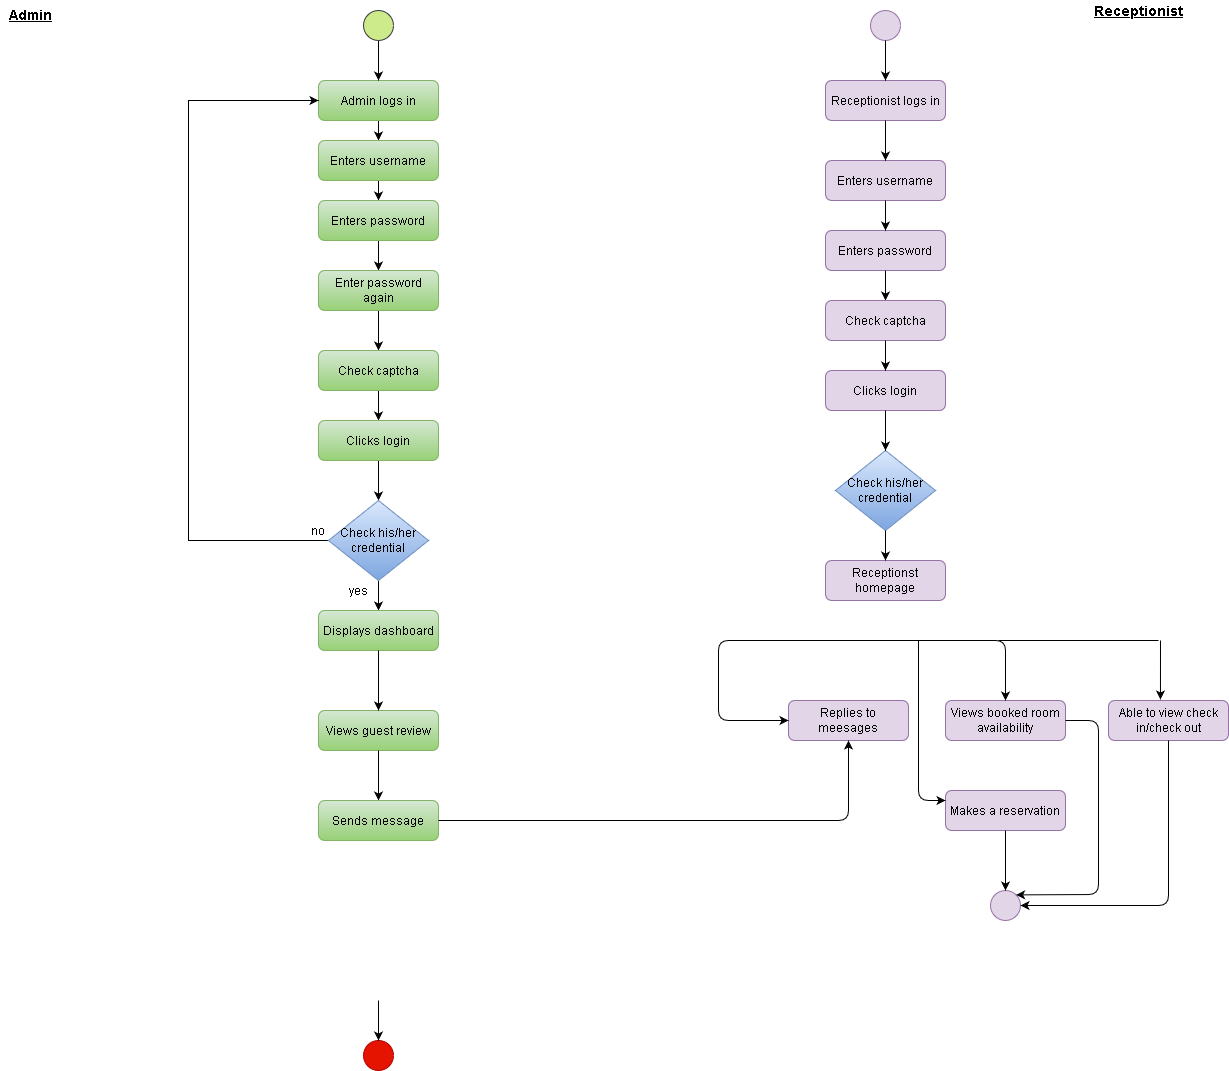

The diagram above was exported from draw.io. Its source (the exported page's mxGraphModel, read from the mxfile embedded in the PNG):
<mxGraphModel dx="1102" dy="1780" grid="1" gridSize="10" guides="1" tooltips="1" connect="1" arrows="1" fold="1" page="1" pageScale="1" pageWidth="827" pageHeight="1169" math="0" shadow="0">
  <root>
    <mxCell id="WIyWlLk6GJQsqaUBKTNV-0" />
    <mxCell id="WIyWlLk6GJQsqaUBKTNV-1" parent="WIyWlLk6GJQsqaUBKTNV-0" />
    <mxCell id="cp3nZi3jEt3OA8B8hB0h-28" value="" style="edgeStyle=orthogonalEdgeStyle;rounded=0;orthogonalLoop=1;jettySize=auto;html=1;" parent="WIyWlLk6GJQsqaUBKTNV-1" source="WIyWlLk6GJQsqaUBKTNV-3" edge="1">
      <mxGeometry relative="1" as="geometry">
        <mxPoint x="380" y="120" as="targetPoint" />
      </mxGeometry>
    </mxCell>
    <mxCell id="WIyWlLk6GJQsqaUBKTNV-3" value="Admin logs in" style="rounded=1;whiteSpace=wrap;html=1;fontSize=12;glass=0;strokeWidth=1;shadow=0;fillColor=#d5e8d4;strokeColor=#82b366;gradientColor=#97d077;" parent="WIyWlLk6GJQsqaUBKTNV-1" vertex="1">
      <mxGeometry x="320" y="60" width="120" height="40" as="geometry" />
    </mxCell>
    <mxCell id="cp3nZi3jEt3OA8B8hB0h-26" value="" style="edgeStyle=orthogonalEdgeStyle;rounded=0;orthogonalLoop=1;jettySize=auto;html=1;" parent="WIyWlLk6GJQsqaUBKTNV-1" source="WIyWlLk6GJQsqaUBKTNV-7" edge="1">
      <mxGeometry relative="1" as="geometry">
        <mxPoint x="380" y="180" as="targetPoint" />
      </mxGeometry>
    </mxCell>
    <mxCell id="WIyWlLk6GJQsqaUBKTNV-7" value="Enters username" style="rounded=1;whiteSpace=wrap;html=1;fontSize=12;glass=0;strokeWidth=1;shadow=0;fillColor=#d5e8d4;strokeColor=#82b366;gradientColor=#97d077;" parent="WIyWlLk6GJQsqaUBKTNV-1" vertex="1">
      <mxGeometry x="320" y="120" width="120" height="40" as="geometry" />
    </mxCell>
    <mxCell id="cp3nZi3jEt3OA8B8hB0h-27" value="" style="edgeStyle=orthogonalEdgeStyle;rounded=0;orthogonalLoop=1;jettySize=auto;html=1;" parent="WIyWlLk6GJQsqaUBKTNV-1" source="cp3nZi3jEt3OA8B8hB0h-12" edge="1">
      <mxGeometry relative="1" as="geometry">
        <mxPoint x="380" y="250" as="targetPoint" />
      </mxGeometry>
    </mxCell>
    <mxCell id="cp3nZi3jEt3OA8B8hB0h-12" value="Enters password" style="rounded=1;whiteSpace=wrap;html=1;fontSize=12;glass=0;strokeWidth=1;shadow=0;fillColor=#d5e8d4;strokeColor=#82b366;gradientColor=#97d077;" parent="WIyWlLk6GJQsqaUBKTNV-1" vertex="1">
      <mxGeometry x="320" y="180" width="120" height="40" as="geometry" />
    </mxCell>
    <mxCell id="cp3nZi3jEt3OA8B8hB0h-25" value="" style="edgeStyle=orthogonalEdgeStyle;rounded=0;orthogonalLoop=1;jettySize=auto;html=1;" parent="WIyWlLk6GJQsqaUBKTNV-1" source="cp3nZi3jEt3OA8B8hB0h-13" edge="1">
      <mxGeometry relative="1" as="geometry">
        <mxPoint x="380" y="330" as="targetPoint" />
        <Array as="points">
          <mxPoint x="380" y="310" />
          <mxPoint x="380" y="310" />
        </Array>
      </mxGeometry>
    </mxCell>
    <mxCell id="cp3nZi3jEt3OA8B8hB0h-13" value="Enter password again" style="rounded=1;whiteSpace=wrap;html=1;fontSize=12;glass=0;strokeWidth=1;shadow=0;fillColor=#d5e8d4;strokeColor=#82b366;gradientColor=#97d077;" parent="WIyWlLk6GJQsqaUBKTNV-1" vertex="1">
      <mxGeometry x="320" y="250" width="120" height="40" as="geometry" />
    </mxCell>
    <mxCell id="cp3nZi3jEt3OA8B8hB0h-24" value="" style="edgeStyle=orthogonalEdgeStyle;rounded=0;orthogonalLoop=1;jettySize=auto;html=1;" parent="WIyWlLk6GJQsqaUBKTNV-1" edge="1">
      <mxGeometry relative="1" as="geometry">
        <mxPoint x="380" y="370" as="sourcePoint" />
        <mxPoint x="380" y="400" as="targetPoint" />
      </mxGeometry>
    </mxCell>
    <mxCell id="cp3nZi3jEt3OA8B8hB0h-23" value="" style="edgeStyle=orthogonalEdgeStyle;rounded=0;orthogonalLoop=1;jettySize=auto;html=1;" parent="WIyWlLk6GJQsqaUBKTNV-1" source="cp3nZi3jEt3OA8B8hB0h-18" edge="1">
      <mxGeometry relative="1" as="geometry">
        <mxPoint x="380" y="480" as="targetPoint" />
      </mxGeometry>
    </mxCell>
    <mxCell id="cp3nZi3jEt3OA8B8hB0h-18" value="Clicks login" style="rounded=1;whiteSpace=wrap;html=1;fontSize=12;glass=0;strokeWidth=1;shadow=0;fillColor=#d5e8d4;strokeColor=#82b366;gradientColor=#97d077;" parent="WIyWlLk6GJQsqaUBKTNV-1" vertex="1">
      <mxGeometry x="320" y="400" width="120" height="40" as="geometry" />
    </mxCell>
    <mxCell id="cp3nZi3jEt3OA8B8hB0h-21" value="" style="edgeStyle=orthogonalEdgeStyle;rounded=0;orthogonalLoop=1;jettySize=auto;html=1;" parent="WIyWlLk6GJQsqaUBKTNV-1" source="cp3nZi3jEt3OA8B8hB0h-19" edge="1">
      <mxGeometry relative="1" as="geometry">
        <mxPoint x="380" y="590" as="targetPoint" />
      </mxGeometry>
    </mxCell>
    <mxCell id="27iiKiIXXyBYADKTfRwH-27" value="" style="edgeStyle=orthogonalEdgeStyle;rounded=0;orthogonalLoop=1;jettySize=auto;html=1;entryX=0;entryY=0.5;entryDx=0;entryDy=0;" parent="WIyWlLk6GJQsqaUBKTNV-1" source="cp3nZi3jEt3OA8B8hB0h-19" target="WIyWlLk6GJQsqaUBKTNV-3" edge="1">
      <mxGeometry relative="1" as="geometry">
        <mxPoint x="190" y="140" as="targetPoint" />
        <Array as="points">
          <mxPoint x="190" y="520" />
          <mxPoint x="190" y="80" />
        </Array>
      </mxGeometry>
    </mxCell>
    <mxCell id="cp3nZi3jEt3OA8B8hB0h-19" value="Check his/her credential" style="rhombus;whiteSpace=wrap;html=1;fillColor=#dae8fc;strokeColor=#6c8ebf;gradientColor=#7ea6e0;" parent="WIyWlLk6GJQsqaUBKTNV-1" vertex="1">
      <mxGeometry x="330" y="480" width="100" height="80" as="geometry" />
    </mxCell>
    <mxCell id="cp3nZi3jEt3OA8B8hB0h-31" value="" style="edgeStyle=orthogonalEdgeStyle;rounded=0;orthogonalLoop=1;jettySize=auto;html=1;" parent="WIyWlLk6GJQsqaUBKTNV-1" edge="1">
      <mxGeometry relative="1" as="geometry">
        <mxPoint x="380" y="680" as="targetPoint" />
        <mxPoint x="380" y="680" as="sourcePoint" />
      </mxGeometry>
    </mxCell>
    <mxCell id="I8Ymu1-YZelSBlZ0YFmF-1" value="Check captcha" style="rounded=1;whiteSpace=wrap;html=1;fontSize=12;glass=0;strokeWidth=1;shadow=0;fillColor=#d5e8d4;strokeColor=#82b366;gradientColor=#97d077;" parent="WIyWlLk6GJQsqaUBKTNV-1" vertex="1">
      <mxGeometry x="320" y="330" width="120" height="40" as="geometry" />
    </mxCell>
    <mxCell id="27iiKiIXXyBYADKTfRwH-16" value="yes" style="text;html=1;strokeColor=none;fillColor=none;align=center;verticalAlign=middle;whiteSpace=wrap;rounded=0;" parent="WIyWlLk6GJQsqaUBKTNV-1" vertex="1">
      <mxGeometry x="340" y="560" width="40" height="20" as="geometry" />
    </mxCell>
    <mxCell id="27iiKiIXXyBYADKTfRwH-17" value="no" style="text;html=1;strokeColor=none;fillColor=none;align=center;verticalAlign=middle;whiteSpace=wrap;rounded=0;" parent="WIyWlLk6GJQsqaUBKTNV-1" vertex="1">
      <mxGeometry x="300" y="500" width="40" height="20" as="geometry" />
    </mxCell>
    <mxCell id="27iiKiIXXyBYADKTfRwH-23" value="" style="ellipse;whiteSpace=wrap;html=1;aspect=fixed;fillColor=#e51400;strokeColor=#B20000;fontColor=#ffffff;" parent="WIyWlLk6GJQsqaUBKTNV-1" vertex="1">
      <mxGeometry x="365" y="1020" width="30" height="30" as="geometry" />
    </mxCell>
    <mxCell id="27iiKiIXXyBYADKTfRwH-25" value="" style="edgeStyle=orthogonalEdgeStyle;rounded=0;orthogonalLoop=1;jettySize=auto;html=1;" parent="WIyWlLk6GJQsqaUBKTNV-1" source="27iiKiIXXyBYADKTfRwH-24" target="WIyWlLk6GJQsqaUBKTNV-3" edge="1">
      <mxGeometry relative="1" as="geometry" />
    </mxCell>
    <mxCell id="27iiKiIXXyBYADKTfRwH-24" value="" style="ellipse;whiteSpace=wrap;html=1;aspect=fixed;fillColor=#cdeb8b;strokeColor=#36393d;" parent="WIyWlLk6GJQsqaUBKTNV-1" vertex="1">
      <mxGeometry x="365" y="-10" width="30" height="30" as="geometry" />
    </mxCell>
    <mxCell id="CYoLTP0ZDchClvwk-wN--8" value="" style="endArrow=classic;html=1;exitX=0.5;exitY=1;exitDx=0;exitDy=0;entryX=0.5;entryY=0;entryDx=0;entryDy=0;" parent="WIyWlLk6GJQsqaUBKTNV-1" target="27iiKiIXXyBYADKTfRwH-23" edge="1">
      <mxGeometry width="50" height="50" relative="1" as="geometry">
        <mxPoint x="380" y="980" as="sourcePoint" />
        <mxPoint x="425" y="990" as="targetPoint" />
      </mxGeometry>
    </mxCell>
    <mxCell id="aCmB9h_thS07S9sSLIpN-4" value="Displays dashboard" style="rounded=1;whiteSpace=wrap;html=1;fontSize=12;glass=0;strokeWidth=1;shadow=0;fillColor=#d5e8d4;strokeColor=#82b366;gradientColor=#97d077;" parent="WIyWlLk6GJQsqaUBKTNV-1" vertex="1">
      <mxGeometry x="320" y="590" width="120" height="40" as="geometry" />
    </mxCell>
    <mxCell id="aCmB9h_thS07S9sSLIpN-5" value="Views guest review" style="rounded=1;whiteSpace=wrap;html=1;fontSize=12;glass=0;strokeWidth=1;shadow=0;fillColor=#d5e8d4;strokeColor=#82b366;gradientColor=#97d077;" parent="WIyWlLk6GJQsqaUBKTNV-1" vertex="1">
      <mxGeometry x="320" y="690" width="120" height="40" as="geometry" />
    </mxCell>
    <mxCell id="aCmB9h_thS07S9sSLIpN-6" value="" style="endArrow=classic;html=1;exitX=0.5;exitY=1;exitDx=0;exitDy=0;entryX=0.5;entryY=0;entryDx=0;entryDy=0;" parent="WIyWlLk6GJQsqaUBKTNV-1" source="aCmB9h_thS07S9sSLIpN-4" target="aCmB9h_thS07S9sSLIpN-5" edge="1">
      <mxGeometry width="50" height="50" relative="1" as="geometry">
        <mxPoint x="380" y="670" as="sourcePoint" />
        <mxPoint x="430" y="620" as="targetPoint" />
      </mxGeometry>
    </mxCell>
    <mxCell id="aCmB9h_thS07S9sSLIpN-9" value="" style="endArrow=classic;html=1;exitX=0.5;exitY=1;exitDx=0;exitDy=0;entryX=0.5;entryY=0;entryDx=0;entryDy=0;" parent="WIyWlLk6GJQsqaUBKTNV-1" source="aCmB9h_thS07S9sSLIpN-5" edge="1">
      <mxGeometry width="50" height="50" relative="1" as="geometry">
        <mxPoint x="380" y="780" as="sourcePoint" />
        <mxPoint x="380" y="780" as="targetPoint" />
      </mxGeometry>
    </mxCell>
    <mxCell id="aCmB9h_thS07S9sSLIpN-11" value="Sends message" style="rounded=1;whiteSpace=wrap;html=1;fontSize=12;glass=0;strokeWidth=1;shadow=0;fillColor=#d5e8d4;strokeColor=#82b366;gradientColor=#97d077;" parent="WIyWlLk6GJQsqaUBKTNV-1" vertex="1">
      <mxGeometry x="320" y="780" width="120" height="40" as="geometry" />
    </mxCell>
    <mxCell id="VQyIKcffAVSYGJTW9ymJ-0" value="&lt;u&gt;&lt;b&gt;&lt;font style=&quot;font-size: 14px&quot;&gt;Admin&lt;/font&gt;&lt;/b&gt;&lt;/u&gt;" style="text;html=1;align=center;verticalAlign=middle;resizable=0;points=[];autosize=1;" vertex="1" parent="WIyWlLk6GJQsqaUBKTNV-1">
      <mxGeometry x="2" y="-16" width="60" height="20" as="geometry" />
    </mxCell>
    <mxCell id="VQyIKcffAVSYGJTW9ymJ-1" value="&lt;u&gt;&lt;font style=&quot;font-size: 14px&quot;&gt;&lt;b&gt;Receptionist&lt;/b&gt;&lt;/font&gt;&lt;/u&gt;" style="text;html=1;align=center;verticalAlign=middle;resizable=0;points=[];autosize=1;" vertex="1" parent="WIyWlLk6GJQsqaUBKTNV-1">
      <mxGeometry x="1090" y="-20" width="100" height="20" as="geometry" />
    </mxCell>
    <mxCell id="VQyIKcffAVSYGJTW9ymJ-2" value="" style="ellipse;whiteSpace=wrap;html=1;aspect=fixed;fillColor=#e1d5e7;strokeColor=#9673a6;" vertex="1" parent="WIyWlLk6GJQsqaUBKTNV-1">
      <mxGeometry x="872" y="-10" width="30" height="30" as="geometry" />
    </mxCell>
    <mxCell id="VQyIKcffAVSYGJTW9ymJ-3" value="Receptionist logs in" style="rounded=1;whiteSpace=wrap;html=1;fontSize=12;glass=0;strokeWidth=1;shadow=0;fillColor=#e1d5e7;strokeColor=#9673a6;" vertex="1" parent="WIyWlLk6GJQsqaUBKTNV-1">
      <mxGeometry x="827" y="60" width="120" height="40" as="geometry" />
    </mxCell>
    <mxCell id="VQyIKcffAVSYGJTW9ymJ-10" value="Enters username" style="rounded=1;whiteSpace=wrap;html=1;fontSize=12;glass=0;strokeWidth=1;shadow=0;fillColor=#e1d5e7;strokeColor=#9673a6;" vertex="1" parent="WIyWlLk6GJQsqaUBKTNV-1">
      <mxGeometry x="827" y="140" width="120" height="40" as="geometry" />
    </mxCell>
    <mxCell id="VQyIKcffAVSYGJTW9ymJ-11" value="" style="endArrow=classic;html=1;exitX=0.5;exitY=1;exitDx=0;exitDy=0;entryX=0.5;entryY=0;entryDx=0;entryDy=0;" edge="1" parent="WIyWlLk6GJQsqaUBKTNV-1" source="VQyIKcffAVSYGJTW9ymJ-3" target="VQyIKcffAVSYGJTW9ymJ-10">
      <mxGeometry width="50" height="50" relative="1" as="geometry">
        <mxPoint x="880" y="140" as="sourcePoint" />
        <mxPoint x="930" y="90" as="targetPoint" />
      </mxGeometry>
    </mxCell>
    <mxCell id="VQyIKcffAVSYGJTW9ymJ-12" value="Enters password" style="rounded=1;whiteSpace=wrap;html=1;fontSize=12;glass=0;strokeWidth=1;shadow=0;fillColor=#e1d5e7;strokeColor=#9673a6;" vertex="1" parent="WIyWlLk6GJQsqaUBKTNV-1">
      <mxGeometry x="827" y="210" width="120" height="40" as="geometry" />
    </mxCell>
    <mxCell id="VQyIKcffAVSYGJTW9ymJ-13" value="" style="endArrow=classic;html=1;exitX=0.5;exitY=1;exitDx=0;exitDy=0;entryX=0.5;entryY=0;entryDx=0;entryDy=0;" edge="1" parent="WIyWlLk6GJQsqaUBKTNV-1" source="VQyIKcffAVSYGJTW9ymJ-10" target="VQyIKcffAVSYGJTW9ymJ-12">
      <mxGeometry width="50" height="50" relative="1" as="geometry">
        <mxPoint x="910" y="230" as="sourcePoint" />
        <mxPoint x="960" y="180" as="targetPoint" />
      </mxGeometry>
    </mxCell>
    <mxCell id="VQyIKcffAVSYGJTW9ymJ-15" value="" style="endArrow=classic;html=1;exitX=0.5;exitY=1;exitDx=0;exitDy=0;entryX=0.5;entryY=0;entryDx=0;entryDy=0;" edge="1" parent="WIyWlLk6GJQsqaUBKTNV-1" source="VQyIKcffAVSYGJTW9ymJ-12">
      <mxGeometry width="50" height="50" relative="1" as="geometry">
        <mxPoint x="910" y="300" as="sourcePoint" />
        <mxPoint x="887" y="280" as="targetPoint" />
      </mxGeometry>
    </mxCell>
    <mxCell id="VQyIKcffAVSYGJTW9ymJ-16" value="Check captcha" style="rounded=1;whiteSpace=wrap;html=1;fontSize=12;glass=0;strokeWidth=1;shadow=0;fillColor=#e1d5e7;strokeColor=#9673a6;" vertex="1" parent="WIyWlLk6GJQsqaUBKTNV-1">
      <mxGeometry x="827" y="280" width="120" height="40" as="geometry" />
    </mxCell>
    <mxCell id="VQyIKcffAVSYGJTW9ymJ-18" value="Clicks login" style="rounded=1;whiteSpace=wrap;html=1;fontSize=12;glass=0;strokeWidth=1;shadow=0;fillColor=#e1d5e7;strokeColor=#9673a6;" vertex="1" parent="WIyWlLk6GJQsqaUBKTNV-1">
      <mxGeometry x="827" y="350" width="120" height="40" as="geometry" />
    </mxCell>
    <mxCell id="VQyIKcffAVSYGJTW9ymJ-19" value="" style="endArrow=classic;html=1;exitX=0.5;exitY=1;exitDx=0;exitDy=0;entryX=0.5;entryY=0;entryDx=0;entryDy=0;" edge="1" parent="WIyWlLk6GJQsqaUBKTNV-1" source="VQyIKcffAVSYGJTW9ymJ-16" target="VQyIKcffAVSYGJTW9ymJ-18">
      <mxGeometry width="50" height="50" relative="1" as="geometry">
        <mxPoint x="900" y="370" as="sourcePoint" />
        <mxPoint x="950" y="320" as="targetPoint" />
      </mxGeometry>
    </mxCell>
    <mxCell id="VQyIKcffAVSYGJTW9ymJ-20" value="" style="endArrow=classic;html=1;exitX=0.5;exitY=1;exitDx=0;exitDy=0;" edge="1" parent="WIyWlLk6GJQsqaUBKTNV-1" source="VQyIKcffAVSYGJTW9ymJ-2" target="VQyIKcffAVSYGJTW9ymJ-3">
      <mxGeometry width="50" height="50" relative="1" as="geometry">
        <mxPoint x="880" y="70" as="sourcePoint" />
        <mxPoint x="878" y="55" as="targetPoint" />
      </mxGeometry>
    </mxCell>
    <mxCell id="VQyIKcffAVSYGJTW9ymJ-21" value="Check his/her credential" style="rhombus;whiteSpace=wrap;html=1;fillColor=#dae8fc;strokeColor=#6c8ebf;gradientColor=#7ea6e0;" vertex="1" parent="WIyWlLk6GJQsqaUBKTNV-1">
      <mxGeometry x="837" y="430" width="100" height="80" as="geometry" />
    </mxCell>
    <mxCell id="VQyIKcffAVSYGJTW9ymJ-22" value="" style="endArrow=classic;html=1;exitX=0.5;exitY=1;exitDx=0;exitDy=0;entryX=0.5;entryY=0;entryDx=0;entryDy=0;" edge="1" parent="WIyWlLk6GJQsqaUBKTNV-1" source="VQyIKcffAVSYGJTW9ymJ-18" target="VQyIKcffAVSYGJTW9ymJ-21">
      <mxGeometry width="50" height="50" relative="1" as="geometry">
        <mxPoint x="890" y="440" as="sourcePoint" />
        <mxPoint x="940" y="390" as="targetPoint" />
      </mxGeometry>
    </mxCell>
    <mxCell id="VQyIKcffAVSYGJTW9ymJ-25" value="Receptionst homepage" style="rounded=1;whiteSpace=wrap;html=1;fontSize=12;glass=0;strokeWidth=1;shadow=0;fillColor=#e1d5e7;strokeColor=#9673a6;" vertex="1" parent="WIyWlLk6GJQsqaUBKTNV-1">
      <mxGeometry x="827" y="540" width="120" height="40" as="geometry" />
    </mxCell>
    <mxCell id="VQyIKcffAVSYGJTW9ymJ-26" value="" style="endArrow=classic;html=1;exitX=0.5;exitY=1;exitDx=0;exitDy=0;entryX=0.5;entryY=0;entryDx=0;entryDy=0;" edge="1" parent="WIyWlLk6GJQsqaUBKTNV-1" source="VQyIKcffAVSYGJTW9ymJ-21" target="VQyIKcffAVSYGJTW9ymJ-25">
      <mxGeometry width="50" height="50" relative="1" as="geometry">
        <mxPoint x="910" y="550" as="sourcePoint" />
        <mxPoint x="960" y="500" as="targetPoint" />
      </mxGeometry>
    </mxCell>
    <mxCell id="lUjKNQL6x5OYJfwbVl9h-0" value="" style="endArrow=none;html=1;" edge="1" parent="WIyWlLk6GJQsqaUBKTNV-1">
      <mxGeometry width="50" height="50" relative="1" as="geometry">
        <mxPoint x="810" y="620" as="sourcePoint" />
        <mxPoint x="990" y="620" as="targetPoint" />
      </mxGeometry>
    </mxCell>
    <mxCell id="lUjKNQL6x5OYJfwbVl9h-1" value="Replies to meesages" style="rounded=1;whiteSpace=wrap;html=1;fontSize=12;glass=0;strokeWidth=1;shadow=0;fillColor=#e1d5e7;strokeColor=#9673a6;" vertex="1" parent="WIyWlLk6GJQsqaUBKTNV-1">
      <mxGeometry x="790" y="680" width="120" height="40" as="geometry" />
    </mxCell>
    <mxCell id="lUjKNQL6x5OYJfwbVl9h-2" value="Views booked room availability" style="rounded=1;whiteSpace=wrap;html=1;fontSize=12;glass=0;strokeWidth=1;shadow=0;fillColor=#e1d5e7;strokeColor=#9673a6;" vertex="1" parent="WIyWlLk6GJQsqaUBKTNV-1">
      <mxGeometry x="947" y="680" width="120" height="40" as="geometry" />
    </mxCell>
    <mxCell id="lUjKNQL6x5OYJfwbVl9h-3" value="Able to view check in/check out" style="rounded=1;whiteSpace=wrap;html=1;fontSize=12;glass=0;strokeWidth=1;shadow=0;fillColor=#e1d5e7;strokeColor=#9673a6;" vertex="1" parent="WIyWlLk6GJQsqaUBKTNV-1">
      <mxGeometry x="1110" y="680" width="120" height="40" as="geometry" />
    </mxCell>
    <mxCell id="lUjKNQL6x5OYJfwbVl9h-4" value="Makes a reservation" style="rounded=1;whiteSpace=wrap;html=1;fontSize=12;glass=0;strokeWidth=1;shadow=0;fillColor=#e1d5e7;strokeColor=#9673a6;" vertex="1" parent="WIyWlLk6GJQsqaUBKTNV-1">
      <mxGeometry x="947" y="770" width="120" height="40" as="geometry" />
    </mxCell>
    <mxCell id="lUjKNQL6x5OYJfwbVl9h-5" value="" style="endArrow=classic;html=1;entryX=0;entryY=0.25;entryDx=0;entryDy=0;" edge="1" parent="WIyWlLk6GJQsqaUBKTNV-1" target="lUjKNQL6x5OYJfwbVl9h-4">
      <mxGeometry width="50" height="50" relative="1" as="geometry">
        <mxPoint x="920" y="620" as="sourcePoint" />
        <mxPoint x="960" y="610" as="targetPoint" />
        <Array as="points">
          <mxPoint x="920" y="780" />
        </Array>
      </mxGeometry>
    </mxCell>
    <mxCell id="lUjKNQL6x5OYJfwbVl9h-6" value="" style="endArrow=classic;html=1;entryX=0;entryY=0.5;entryDx=0;entryDy=0;" edge="1" parent="WIyWlLk6GJQsqaUBKTNV-1" target="lUjKNQL6x5OYJfwbVl9h-1">
      <mxGeometry width="50" height="50" relative="1" as="geometry">
        <mxPoint x="820" y="620" as="sourcePoint" />
        <mxPoint x="860" y="590" as="targetPoint" />
        <Array as="points">
          <mxPoint x="790" y="620" />
          <mxPoint x="720" y="620" />
          <mxPoint x="720" y="700" />
        </Array>
      </mxGeometry>
    </mxCell>
    <mxCell id="lUjKNQL6x5OYJfwbVl9h-7" value="" style="endArrow=classic;html=1;" edge="1" parent="WIyWlLk6GJQsqaUBKTNV-1" target="lUjKNQL6x5OYJfwbVl9h-2">
      <mxGeometry width="50" height="50" relative="1" as="geometry">
        <mxPoint x="960" y="620" as="sourcePoint" />
        <mxPoint x="1030" y="600" as="targetPoint" />
        <Array as="points">
          <mxPoint x="1007" y="620" />
        </Array>
      </mxGeometry>
    </mxCell>
    <mxCell id="lUjKNQL6x5OYJfwbVl9h-9" value="" style="endArrow=none;html=1;" edge="1" parent="WIyWlLk6GJQsqaUBKTNV-1">
      <mxGeometry width="50" height="50" relative="1" as="geometry">
        <mxPoint x="1000" y="620" as="sourcePoint" />
        <mxPoint x="1160" y="620" as="targetPoint" />
      </mxGeometry>
    </mxCell>
    <mxCell id="lUjKNQL6x5OYJfwbVl9h-10" value="" style="endArrow=classic;html=1;entryX=0.433;entryY=-0.025;entryDx=0;entryDy=0;entryPerimeter=0;" edge="1" parent="WIyWlLk6GJQsqaUBKTNV-1" target="lUjKNQL6x5OYJfwbVl9h-3">
      <mxGeometry width="50" height="50" relative="1" as="geometry">
        <mxPoint x="1162" y="620" as="sourcePoint" />
        <mxPoint x="1220" y="630" as="targetPoint" />
      </mxGeometry>
    </mxCell>
    <mxCell id="lUjKNQL6x5OYJfwbVl9h-11" value="" style="ellipse;whiteSpace=wrap;html=1;aspect=fixed;fillColor=#e1d5e7;strokeColor=#9673a6;" vertex="1" parent="WIyWlLk6GJQsqaUBKTNV-1">
      <mxGeometry x="992" y="870" width="30" height="30" as="geometry" />
    </mxCell>
    <mxCell id="lUjKNQL6x5OYJfwbVl9h-12" value="" style="endArrow=classic;html=1;exitX=0.5;exitY=1;exitDx=0;exitDy=0;entryX=0.5;entryY=0;entryDx=0;entryDy=0;" edge="1" parent="WIyWlLk6GJQsqaUBKTNV-1" source="lUjKNQL6x5OYJfwbVl9h-4" target="lUjKNQL6x5OYJfwbVl9h-11">
      <mxGeometry width="50" height="50" relative="1" as="geometry">
        <mxPoint x="1050" y="870" as="sourcePoint" />
        <mxPoint x="1100" y="820" as="targetPoint" />
      </mxGeometry>
    </mxCell>
    <mxCell id="lUjKNQL6x5OYJfwbVl9h-13" value="" style="endArrow=classic;html=1;exitX=0.5;exitY=1;exitDx=0;exitDy=0;entryX=1;entryY=0.5;entryDx=0;entryDy=0;" edge="1" parent="WIyWlLk6GJQsqaUBKTNV-1" source="lUjKNQL6x5OYJfwbVl9h-3" target="lUjKNQL6x5OYJfwbVl9h-11">
      <mxGeometry width="50" height="50" relative="1" as="geometry">
        <mxPoint x="1190" y="820" as="sourcePoint" />
        <mxPoint x="1240" y="770" as="targetPoint" />
        <Array as="points">
          <mxPoint x="1170" y="885" />
        </Array>
      </mxGeometry>
    </mxCell>
    <mxCell id="lUjKNQL6x5OYJfwbVl9h-14" value="" style="endArrow=classic;html=1;exitX=1;exitY=0.5;exitDx=0;exitDy=0;entryX=1;entryY=0;entryDx=0;entryDy=0;" edge="1" parent="WIyWlLk6GJQsqaUBKTNV-1" source="lUjKNQL6x5OYJfwbVl9h-2" target="lUjKNQL6x5OYJfwbVl9h-11">
      <mxGeometry width="50" height="50" relative="1" as="geometry">
        <mxPoint x="1110" y="810" as="sourcePoint" />
        <mxPoint x="1160" y="760" as="targetPoint" />
        <Array as="points">
          <mxPoint x="1100" y="700" />
          <mxPoint x="1100" y="874" />
        </Array>
      </mxGeometry>
    </mxCell>
    <mxCell id="M0WvShf1aIUwKabznpMd-0" value="" style="endArrow=classic;html=1;exitX=1;exitY=0.5;exitDx=0;exitDy=0;entryX=0.5;entryY=1;entryDx=0;entryDy=0;" edge="1" parent="WIyWlLk6GJQsqaUBKTNV-1" source="aCmB9h_thS07S9sSLIpN-11" target="lUjKNQL6x5OYJfwbVl9h-1">
      <mxGeometry width="50" height="50" relative="1" as="geometry">
        <mxPoint x="630" y="860" as="sourcePoint" />
        <mxPoint x="860" y="830" as="targetPoint" />
        <Array as="points">
          <mxPoint x="850" y="800" />
        </Array>
      </mxGeometry>
    </mxCell>
  </root>
</mxGraphModel>